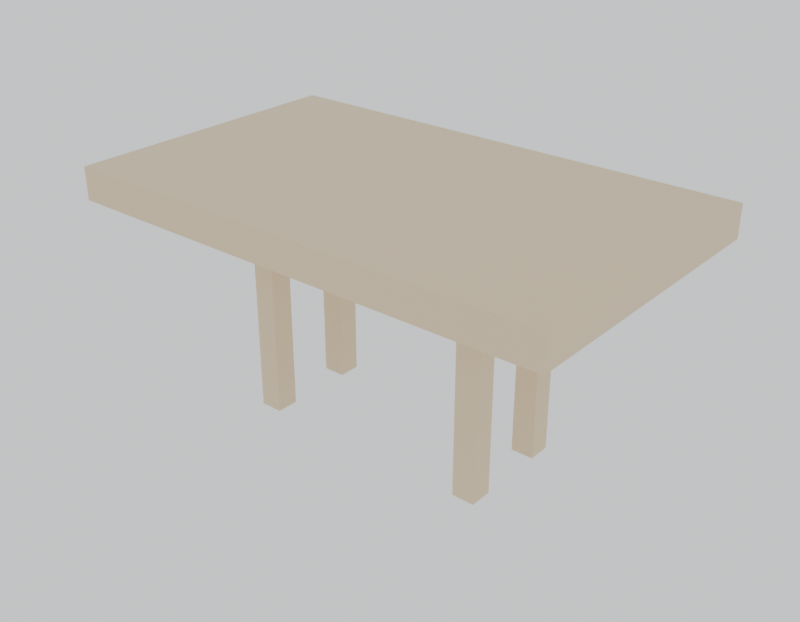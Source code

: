 # Source: Demo.blend  (saved by Blender 4.2.67; exported with 4.5.12 LTS)
import bpy
from mathutils import Matrix  # noqa: F401  (used for matrix-valued properties, if any)

bpy.ops.wm.read_factory_settings(use_empty=True)
scene = bpy.context.scene
scene.name = 'Scene'

# ---- collections
col_frame = bpy.data.collections.new('Frame'); scene.collection.children.link(col_frame)
col_surfaces = bpy.data.collections.new('Surfaces'); scene.collection.children.link(col_surfaces)

# ---- materials (node trees are filled in below, after node groups)
mat_solid_pine = bpy.data.materials.new('solid_pine')

# ---- material node trees
mat_solid_pine.use_nodes = True; mat_solid_pine.node_tree.nodes.clear()
_N = mat_solid_pine.node_tree.nodes; _L = mat_solid_pine.node_tree.links
n0 = _N.new('ShaderNodeBsdfPrincipled'); n0.name = 'Principled BSDF'; n0.location = (10, 300)
n0.inputs[0].default_value = (0.76, 0.6, 0.38, 1.0)
n1 = _N.new('ShaderNodeOutputMaterial'); n1.name = 'Material Output'; n1.location = (300, 300)
_L.new(n0.outputs[0], n1.inputs[0])
n1.is_active_output = True

# ---- world
world_forge = bpy.data.worlds.new('Forge'); scene.world = world_forge
world_forge.color = (0.93, 0.95, 0.97)

# ---- meshes
me_leg_1 = bpy.data.meshes.new('leg_1')
me_leg_1.from_pydata([(-0.035, -0.035, -0.3675), (-0.035, -0.035, 0.3675), (-0.035, 0.035, -0.3675), (-0.035, 0.035, 0.3675), (0.035, -0.035, -0.3675), (0.035, -0.035, 0.3675), (0.035, 0.035, -0.3675), (0.035, 0.035, 0.3675)], [], [(0, 1, 3, 2), (2, 3, 7, 6), (6, 7, 5, 4), (4, 5, 1, 0), (2, 6, 4, 0), (7, 3, 1, 5)])
_uv = me_leg_1.uv_layers.new(name='UVMap')
_uv.uv.foreach_set('vector', [0.375, 0.0, 0.625, 0.0, 0.625, 0.25, 0.375, 0.25, 0.375, 0.25, 0.625, 0.25, 0.625, 0.5, 0.375, 0.5, 0.375, 0.5, 0.625, 0.5, 0.625, 0.75, 0.375, 0.75, 0.375, 0.75, 0.625, 0.75, 0.625, 1.0, 0.375, 1.0, 0.125, 0.5, 0.375, 0.5, 0.375, 0.75, 0.125, 0.75, 0.625, 0.5, 0.875, 0.5, 0.875, 0.75, 0.625, 0.75])
me_leg_1.materials.append(mat_solid_pine)
me_leg_1.update()
me_leg_2 = bpy.data.meshes.new('leg_2')
me_leg_2.from_pydata([(-0.035, -0.035, -0.3675), (-0.035, -0.035, 0.3675), (-0.035, 0.035, -0.3675), (-0.035, 0.035, 0.3675), (0.035, -0.035, -0.3675), (0.035, -0.035, 0.3675), (0.035, 0.035, -0.3675), (0.035, 0.035, 0.3675)], [], [(0, 1, 3, 2), (2, 3, 7, 6), (6, 7, 5, 4), (4, 5, 1, 0), (2, 6, 4, 0), (7, 3, 1, 5)])
_uv = me_leg_2.uv_layers.new(name='UVMap')
_uv.uv.foreach_set('vector', [0.375, 0.0, 0.625, 0.0, 0.625, 0.25, 0.375, 0.25, 0.375, 0.25, 0.625, 0.25, 0.625, 0.5, 0.375, 0.5, 0.375, 0.5, 0.625, 0.5, 0.625, 0.75, 0.375, 0.75, 0.375, 0.75, 0.625, 0.75, 0.625, 1.0, 0.375, 1.0, 0.125, 0.5, 0.375, 0.5, 0.375, 0.75, 0.125, 0.75, 0.625, 0.5, 0.875, 0.5, 0.875, 0.75, 0.625, 0.75])
me_leg_2.materials.append(mat_solid_pine)
me_leg_2.update()
me_leg_3 = bpy.data.meshes.new('leg_3')
me_leg_3.from_pydata([(-0.035, -0.035, -0.3675), (-0.035, -0.035, 0.3675), (-0.035, 0.035, -0.3675), (-0.035, 0.035, 0.3675), (0.035, -0.035, -0.3675), (0.035, -0.035, 0.3675), (0.035, 0.035, -0.3675), (0.035, 0.035, 0.3675)], [], [(0, 1, 3, 2), (2, 3, 7, 6), (6, 7, 5, 4), (4, 5, 1, 0), (2, 6, 4, 0), (7, 3, 1, 5)])
_uv = me_leg_3.uv_layers.new(name='UVMap')
_uv.uv.foreach_set('vector', [0.375, 0.0, 0.625, 0.0, 0.625, 0.25, 0.375, 0.25, 0.375, 0.25, 0.625, 0.25, 0.625, 0.5, 0.375, 0.5, 0.375, 0.5, 0.625, 0.5, 0.625, 0.75, 0.375, 0.75, 0.375, 0.75, 0.625, 0.75, 0.625, 1.0, 0.375, 1.0, 0.125, 0.5, 0.375, 0.5, 0.375, 0.75, 0.125, 0.75, 0.625, 0.5, 0.875, 0.5, 0.875, 0.75, 0.625, 0.75])
me_leg_3.materials.append(mat_solid_pine)
me_leg_3.update()
me_leg_4 = bpy.data.meshes.new('leg_4')
me_leg_4.from_pydata([(-0.035, -0.035, -0.3675), (-0.035, -0.035, 0.3675), (-0.035, 0.035, -0.3675), (-0.035, 0.035, 0.3675), (0.035, -0.035, -0.3675), (0.035, -0.035, 0.3675), (0.035, 0.035, -0.3675), (0.035, 0.035, 0.3675)], [], [(0, 1, 3, 2), (2, 3, 7, 6), (6, 7, 5, 4), (4, 5, 1, 0), (2, 6, 4, 0), (7, 3, 1, 5)])
_uv = me_leg_4.uv_layers.new(name='UVMap')
_uv.uv.foreach_set('vector', [0.375, 0.0, 0.625, 0.0, 0.625, 0.25, 0.375, 0.25, 0.375, 0.25, 0.625, 0.25, 0.625, 0.5, 0.375, 0.5, 0.375, 0.5, 0.625, 0.5, 0.625, 0.75, 0.375, 0.75, 0.375, 0.75, 0.625, 0.75, 0.625, 1.0, 0.375, 1.0, 0.125, 0.5, 0.375, 0.5, 0.375, 0.75, 0.125, 0.75, 0.625, 0.5, 0.875, 0.5, 0.875, 0.75, 0.625, 0.75])
me_leg_4.materials.append(mat_solid_pine)
me_leg_4.update()
me_frame_apron_long_1 = bpy.data.meshes.new('frame.apron.long_1')
me_frame_apron_long_1.from_pydata([(-0.67, -0.01, -0.04), (-0.67, -0.01, 0.04), (-0.67, 0.01, -0.04), (-0.67, 0.01, 0.04), (0.67, -0.01, -0.04), (0.67, -0.01, 0.04), (0.67, 0.01, -0.04), (0.67, 0.01, 0.04)], [], [(0, 1, 3, 2), (2, 3, 7, 6), (6, 7, 5, 4), (4, 5, 1, 0), (2, 6, 4, 0), (7, 3, 1, 5)])
_uv = me_frame_apron_long_1.uv_layers.new(name='UVMap')
_uv.uv.foreach_set('vector', [0.375, 0.0, 0.625, 0.0, 0.625, 0.25, 0.375, 0.25, 0.375, 0.25, 0.625, 0.25, 0.625, 0.5, 0.375, 0.5, 0.375, 0.5, 0.625, 0.5, 0.625, 0.75, 0.375, 0.75, 0.375, 0.75, 0.625, 0.75, 0.625, 1.0, 0.375, 1.0, 0.125, 0.5, 0.375, 0.5, 0.375, 0.75, 0.125, 0.75, 0.625, 0.5, 0.875, 0.5, 0.875, 0.75, 0.625, 0.75])
me_frame_apron_long_1.materials.append(mat_solid_pine)
me_frame_apron_long_1.update()
me_frame_apron_long_2 = bpy.data.meshes.new('frame.apron.long_2')
me_frame_apron_long_2.from_pydata([(-0.67, -0.01, -0.04), (-0.67, -0.01, 0.04), (-0.67, 0.01, -0.04), (-0.67, 0.01, 0.04), (0.67, -0.01, -0.04), (0.67, -0.01, 0.04), (0.67, 0.01, -0.04), (0.67, 0.01, 0.04)], [], [(0, 1, 3, 2), (2, 3, 7, 6), (6, 7, 5, 4), (4, 5, 1, 0), (2, 6, 4, 0), (7, 3, 1, 5)])
_uv = me_frame_apron_long_2.uv_layers.new(name='UVMap')
_uv.uv.foreach_set('vector', [0.375, 0.0, 0.625, 0.0, 0.625, 0.25, 0.375, 0.25, 0.375, 0.25, 0.625, 0.25, 0.625, 0.5, 0.375, 0.5, 0.375, 0.5, 0.625, 0.5, 0.625, 0.75, 0.375, 0.75, 0.375, 0.75, 0.625, 0.75, 0.625, 1.0, 0.375, 1.0, 0.125, 0.5, 0.375, 0.5, 0.375, 0.75, 0.125, 0.75, 0.625, 0.5, 0.875, 0.5, 0.875, 0.75, 0.625, 0.75])
me_frame_apron_long_2.materials.append(mat_solid_pine)
me_frame_apron_long_2.update()
me_frame_apron_short_1 = bpy.data.meshes.new('frame.apron.short_1')
me_frame_apron_short_1.from_pydata([(-0.41, -0.01, -0.04), (-0.41, -0.01, 0.04), (-0.41, 0.01, -0.04), (-0.41, 0.01, 0.04), (0.41, -0.01, -0.04), (0.41, -0.01, 0.04), (0.41, 0.01, -0.04), (0.41, 0.01, 0.04)], [], [(0, 1, 3, 2), (2, 3, 7, 6), (6, 7, 5, 4), (4, 5, 1, 0), (2, 6, 4, 0), (7, 3, 1, 5)])
_uv = me_frame_apron_short_1.uv_layers.new(name='UVMap')
_uv.uv.foreach_set('vector', [0.375, 0.0, 0.625, 0.0, 0.625, 0.25, 0.375, 0.25, 0.375, 0.25, 0.625, 0.25, 0.625, 0.5, 0.375, 0.5, 0.375, 0.5, 0.625, 0.5, 0.625, 0.75, 0.375, 0.75, 0.375, 0.75, 0.625, 0.75, 0.625, 1.0, 0.375, 1.0, 0.125, 0.5, 0.375, 0.5, 0.375, 0.75, 0.125, 0.75, 0.625, 0.5, 0.875, 0.5, 0.875, 0.75, 0.625, 0.75])
me_frame_apron_short_1.materials.append(mat_solid_pine)
me_frame_apron_short_1.update()
me_frame_apron_short_2 = bpy.data.meshes.new('frame.apron.short_2')
me_frame_apron_short_2.from_pydata([(-0.41, -0.01, -0.04), (-0.41, -0.01, 0.04), (-0.41, 0.01, -0.04), (-0.41, 0.01, 0.04), (0.41, -0.01, -0.04), (0.41, -0.01, 0.04), (0.41, 0.01, -0.04), (0.41, 0.01, 0.04)], [], [(0, 1, 3, 2), (2, 3, 7, 6), (6, 7, 5, 4), (4, 5, 1, 0), (2, 6, 4, 0), (7, 3, 1, 5)])
_uv = me_frame_apron_short_2.uv_layers.new(name='UVMap')
_uv.uv.foreach_set('vector', [0.375, 0.0, 0.625, 0.0, 0.625, 0.25, 0.375, 0.25, 0.375, 0.25, 0.625, 0.25, 0.625, 0.5, 0.375, 0.5, 0.375, 0.5, 0.625, 0.5, 0.625, 0.75, 0.375, 0.75, 0.375, 0.75, 0.625, 0.75, 0.625, 1.0, 0.375, 1.0, 0.125, 0.5, 0.375, 0.5, 0.375, 0.75, 0.125, 0.75, 0.625, 0.5, 0.875, 0.5, 0.875, 0.75, 0.625, 0.75])
me_frame_apron_short_2.materials.append(mat_solid_pine)
me_frame_apron_short_2.update()
me_top_panel = bpy.data.meshes.new('top.panel')
me_top_panel.from_pydata([(-0.76, -0.455, -0.05), (-0.76, -0.455, 0.05), (-0.76, 0.455, -0.05), (-0.76, 0.455, 0.05), (0.76, -0.455, -0.05), (0.76, -0.455, 0.05), (0.76, 0.455, -0.05), (0.76, 0.455, 0.05)], [], [(0, 1, 3, 2), (2, 3, 7, 6), (6, 7, 5, 4), (4, 5, 1, 0), (2, 6, 4, 0), (7, 3, 1, 5)])
_uv = me_top_panel.uv_layers.new(name='UVMap')
_uv.uv.foreach_set('vector', [0.375, 0.0, 0.625, 0.0, 0.625, 0.25, 0.375, 0.25, 0.375, 0.25, 0.625, 0.25, 0.625, 0.5, 0.375, 0.5, 0.375, 0.5, 0.625, 0.5, 0.625, 0.75, 0.375, 0.75, 0.375, 0.75, 0.625, 0.75, 0.625, 1.0, 0.375, 1.0, 0.125, 0.5, 0.375, 0.5, 0.375, 0.75, 0.125, 0.75, 0.625, 0.5, 0.875, 0.5, 0.875, 0.75, 0.625, 0.75])
me_top_panel.materials.append(mat_solid_pine)
me_top_panel.update()

# ---- objects
ob_leg_1 = bpy.data.objects.new('leg_1', me_leg_1)
ob_leg_2 = bpy.data.objects.new('leg_2', me_leg_2)
ob_leg_3 = bpy.data.objects.new('leg_3', me_leg_3)
ob_leg_4 = bpy.data.objects.new('leg_4', me_leg_4)
ob_frame_apron_long_1 = bpy.data.objects.new('frame.apron.long_1', me_frame_apron_long_1)
ob_frame_apron_long_2 = bpy.data.objects.new('frame.apron.long_2', me_frame_apron_long_2)
ob_frame_apron_short_1 = bpy.data.objects.new('frame.apron.short_1', me_frame_apron_short_1)
ob_frame_apron_short_2 = bpy.data.objects.new('frame.apron.short_2', me_frame_apron_short_2)
ob_top_panel = bpy.data.objects.new('top.panel', me_top_panel)

# ---- transforms, parenting, visibility, modifiers, constraints
ob_leg_1.location = (-0.364, -0.14, 0.3675)
ob_leg_2.location = (0.364, -0.14, 0.3675)
ob_leg_3.location = (-0.364, 0.14, 0.3675)
ob_leg_4.location = (0.364, 0.14, 0.3675)
ob_frame_apron_long_1.location = (0.0, -0.095, 0.695)
ob_frame_apron_long_2.location = (0.0, 0.095, 0.695)
ob_frame_apron_short_1.location = (-0.375, 0.0, 0.695)
ob_frame_apron_short_1.rotation_euler = (0.0, 0.0, 1.571)
ob_frame_apron_short_2.location = (0.375, 0.0, 0.695)
ob_frame_apron_short_2.rotation_euler = (0.0, 0.0, 1.571)
ob_top_panel.location = (0.0, 0.0, 0.71)

# ---- collection membership
col_frame.objects.link(ob_leg_1)
col_frame.objects.link(ob_leg_2)
col_frame.objects.link(ob_leg_3)
col_frame.objects.link(ob_leg_4)
col_frame.objects.link(ob_frame_apron_long_1)
col_frame.objects.link(ob_frame_apron_long_2)
col_frame.objects.link(ob_frame_apron_short_1)
col_frame.objects.link(ob_frame_apron_short_2)
col_surfaces.objects.link(ob_top_panel)

# ---- scene / render settings (as saved in the file)
scene.frame_start = 1; scene.frame_end = 250; scene.frame_set(1)
scene.render.engine = 'BLENDER_WORKBENCH'
scene.render.image_settings.color_mode = 'RGB'
scene.render.resolution_x = 900
scene.render.resolution_y = 700
bpy.context.view_layer.update()

# ---- added for rendering (the .blend has no active camera): camera
cam_auto = bpy.data.cameras.new('AutoCamera')
cam_auto.lens = 50.0
cam_auto.sensor_width = 36.0
cam_auto.clip_end = 1000.0
ob_auto_camera = bpy.data.objects.new('AutoCamera', cam_auto)
scene.collection.objects.link(ob_auto_camera)
ob_auto_camera.location = (1.78357, -2.14029, 1.80686)
ob_auto_camera.rotation_euler = (1.09748, -7.21219e-08, 0.694738)
scene.camera = ob_auto_camera
bpy.context.view_layer.update()
